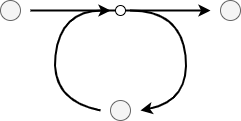

The diagram above was exported from draw.io. Its source (the exported page's mxGraphModel, read from the mxfile embedded in the PNG):
<mxGraphModel dx="574" dy="348" grid="1" gridSize="10" guides="1" tooltips="1" connect="1" arrows="1" fold="1" page="1" pageScale="1" pageWidth="827" pageHeight="1169" math="0" shadow="0">
  <root>
    <mxCell id="0" />
    <mxCell id="1" parent="0" />
    <mxCell id="nvyvmpzSM8tnAEfry2gS-3" value="" style="ellipse;whiteSpace=wrap;html=1;aspect=fixed;fillColor=#f5f5f5;fontColor=#333333;strokeColor=#666666;" parent="1" vertex="1">
      <mxGeometry x="220" y="390" width="20" height="20" as="geometry" />
    </mxCell>
    <mxCell id="nvyvmpzSM8tnAEfry2gS-8" value="" style="endArrow=classic;html=1;rounded=0;strokeWidth=2;endFill=1;" parent="1" edge="1">
      <mxGeometry width="50" height="50" relative="1" as="geometry">
        <mxPoint x="250" y="400" as="sourcePoint" />
        <mxPoint x="430" y="400" as="targetPoint" />
        <Array as="points" />
      </mxGeometry>
    </mxCell>
    <mxCell id="nvyvmpzSM8tnAEfry2gS-9" value="" style="ellipse;whiteSpace=wrap;html=1;aspect=fixed;fillColor=#f5f5f5;fontColor=#333333;strokeColor=#666666;" parent="1" vertex="1">
      <mxGeometry x="330" y="490" width="20" height="20" as="geometry" />
    </mxCell>
    <mxCell id="nvyvmpzSM8tnAEfry2gS-10" value="" style="ellipse;whiteSpace=wrap;html=1;aspect=fixed;fillColor=#f5f5f5;fontColor=#333333;strokeColor=#666666;" parent="1" vertex="1">
      <mxGeometry x="440" y="390" width="20" height="20" as="geometry" />
    </mxCell>
    <mxCell id="4QPPb3aaF_AGSDpFr3Xi-1" value="" style="curved=1;endArrow=classic;html=1;rounded=0;strokeWidth=2;" edge="1" parent="1">
      <mxGeometry width="50" height="50" relative="1" as="geometry">
        <mxPoint x="350" y="400" as="sourcePoint" />
        <mxPoint x="360" y="500" as="targetPoint" />
        <Array as="points">
          <mxPoint x="400" y="400" />
          <mxPoint x="410" y="490" />
        </Array>
      </mxGeometry>
    </mxCell>
    <mxCell id="4QPPb3aaF_AGSDpFr3Xi-2" value="" style="ellipse;whiteSpace=wrap;html=1;aspect=fixed;" vertex="1" parent="1">
      <mxGeometry x="335" y="395" width="10" height="10" as="geometry" />
    </mxCell>
    <mxCell id="4QPPb3aaF_AGSDpFr3Xi-3" value="" style="curved=1;endArrow=classic;html=1;rounded=0;strokeWidth=2;" edge="1" parent="1">
      <mxGeometry width="50" height="50" relative="1" as="geometry">
        <mxPoint x="320" y="500" as="sourcePoint" />
        <mxPoint x="330" y="400" as="targetPoint" />
        <Array as="points">
          <mxPoint x="270" y="490" />
          <mxPoint x="280" y="400" />
        </Array>
      </mxGeometry>
    </mxCell>
  </root>
</mxGraphModel>